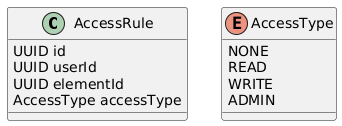

The diagram above was rendered by PlantUML. Its source (embedded in the PNG):
@startuml
class AccessRule {
  UUID id
  UUID userId
  UUID elementId
  AccessType accessType
}

enum AccessType {
  NONE
  READ
  WRITE
  ADMIN
}
@enduml